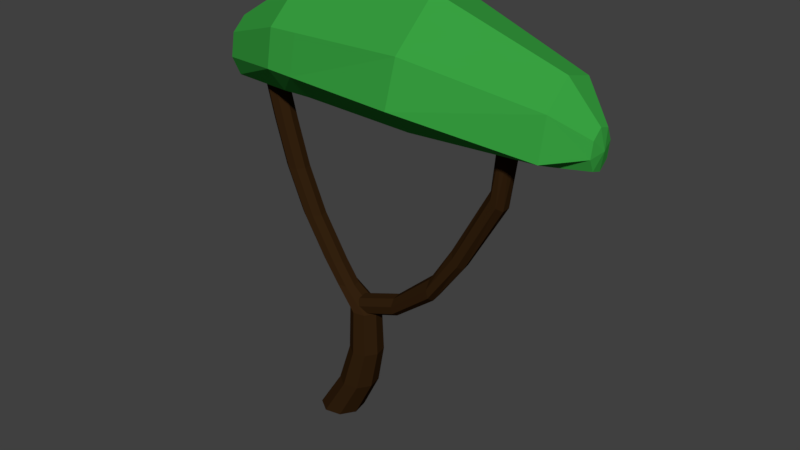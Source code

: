 # Source: Y_Tree.blend  (saved by Blender 2.78.0; exported with 4.5.12 LTS)
import bpy
from mathutils import Matrix  # noqa: F401  (used for matrix-valued properties, if any)

bpy.ops.wm.read_factory_settings(use_empty=True)
scene = bpy.context.scene
scene.name = 'Scene'

# ---- collections
col_collection_1 = bpy.data.collections.new('Collection 1'); scene.collection.children.link(col_collection_1)

# ---- materials (node trees are filled in below, after node groups)
mat_trunk = bpy.data.materials.new('Trunk')
mat_trunk.alpha_threshold = 0.0
mat_trunk.use_transparent_shadow = False
mat_trunk.diffuse_color = (0.0331, 0.01499, 0.004804, 1.0)
mat_trunk.roughness = 0.5
mat_leaves = bpy.data.materials.new('Leaves')
mat_leaves.alpha_threshold = 0.0
mat_leaves.use_transparent_shadow = False
mat_leaves.diffuse_color = (0.04004, 0.3588, 0.05303, 1.0)
mat_leaves.roughness = 0.5

# ---- material node trees

# ---- world
world_world = bpy.data.worlds.new('World'); scene.world = world_world
world_world.use_nodes = True; world_world.node_tree.nodes.clear()
_N = world_world.node_tree.nodes; _L = world_world.node_tree.links
n0 = _N.new('ShaderNodeOutputWorld'); n0.name = 'World Output'; n0.location = (300, 300)
n1 = _N.new('ShaderNodeBackground'); n1.name = 'Background'; n1.location = (10, 300)
n1.inputs[0].default_value = (0.05088, 0.05088, 0.05088, 1.0)
_L.new(n1.outputs[0], n0.inputs[0])
n0.is_active_output = True
world_world.color = (0.05088, 0.05088, 0.05088)
world_world.use_sun_shadow = False
world_world.sun_shadow_jitter_overblur = 0.0
world_world.cycles.sampling_method = 'MANUAL'

# ---- meshes
me_sphere_015 = bpy.data.meshes.new('Sphere.015')
me_sphere_015.from_pydata([(1.938, 2.964, -0.3501), (0.9326, 3.039, -0.5981), (-0.2562, 3.025, -0.511), (-0.9316, 2.946, -0.2066), (2.169, 2.785, -0.1226), (1.928, 2.674, -0.3008), (0.9157, 2.747, -0.511), (-0.2767, 2.637, -0.4372), (-0.9369, 2.756, -0.1791), (2.167, 2.719, -0.04882), (1.923, 2.684, -0.09063), (0.9061, 2.756, -0.1399), (-0.2603, 2.664, -0.1226), (-0.9399, 2.649, -0.06207), (2.168, 2.747, 0.03824), (1.925, 2.752, 0.1573), (0.9156, 2.759, 0.2978), (-0.282, 2.759, 0.2484), (2.202, 2.873, -0.02619), (2.174, 2.962, 0.07024), (-0.9389, 2.687, 0.07597), (2.171, 2.843, 0.08756), (1.933, 2.813, 0.2978), (1.943, 3.128, 0.2484), (0.9408, 3.329, 0.4586), (-0.2493, 3.27, 0.3848), (-0.929, 3.037, 0.1267), (2.176, 3.03, -0.003567), (1.948, 3.321, 0.03824), (0.9504, 3.67, 0.08756), (-0.2411, 3.559, 0.07024), (0.9238, 2.981, 0.5457), (-0.2576, 2.975, 0.4274), (-0.9344, 2.848, 0.1542), (-0.926, 3.145, 0.009681), (2.176, 3.006, -0.09063), (1.946, 3.253, -0.2097), (0.947, 3.55, -0.3501), (-0.244, 3.457, -0.3008), (-0.927, 3.107, -0.1284), (-1.05, 2.897, -0.02619), (2.173, 2.905, -0.1399), (-0.02478, 2.662, -0.4525), (0.002772, 3.476, -0.311), (-0.03322, 2.682, -0.1262), (-0.02411, 2.768, 0.2587), (-0.009869, 3.028, -0.5291), (-0.002708, 3.282, 0.4001), (-0.0128, 2.976, 0.4519), (0.005736, 3.582, 0.07383), (0.09369, -6.706e-07, 0.1682), (0.1695, -8.903e-07, 0.05465), (0.1429, -8.419e-07, -0.07925), (0.0294, -8.941e-07, -0.1551), (-0.1045, -3.055e-07, -0.1285), (-0.1803, -9.127e-08, -0.01495), (-0.1537, -2.086e-07, 0.1189), (-0.0402, -2.235e-08, 0.1948), (0.4055, 0.6638, 0.04657), (0.3473, 0.6638, 0.1337), (0.3851, 0.6638, -0.05625), (0.2979, 0.6638, -0.1145), (0.1951, 0.6638, -0.09404), (0.1369, 0.6638, -0.006873), (0.1573, 0.6638, 0.09595), (0.2445, 0.6638, 0.1542), (0.3938, 1.029, 0.04423), (0.3406, 1.029, 0.1238), (0.3751, 1.029, -0.04959), (0.2956, 1.029, -0.1027), (0.2018, 1.029, -0.08407), (0.1486, 1.029, -0.004534), (0.1673, 1.029, 0.08929), (0.2468, 1.029, 0.1424), (-0.1626, 1.704, 0.0373), (-0.2006, 1.704, 0.09421), (-0.176, 1.704, -0.02983), (-0.2329, 1.704, -0.06786), (-0.3, 1.704, -0.05451), (-0.338, 1.704, 0.002403), (-0.3247, 1.704, 0.06953), (-0.2678, 1.704, 0.1076), (-0.4268, 2.412, 0.03729), (-0.4648, 2.412, 0.09421), (-0.4402, 2.412, -0.02984), (-0.4971, 2.412, -0.06786), (-0.5642, 2.412, -0.05451), (-0.6022, 2.412, 0.002402), (-0.5889, 2.412, 0.06953), (-0.532, 2.412, 0.1076), (-0.5262, 2.788, 0.03729), (-0.5642, 2.788, 0.09421), (-0.5396, 2.788, -0.02984), (-0.5965, 2.788, -0.06786), (-0.6636, 2.788, -0.05451), (-0.7016, 2.788, 0.002402), (-0.6883, 2.788, 0.06953), (-0.6314, 2.788, 0.1076), (0.2532, 0.9682, 0.0373), (0.2519, 1.006, 0.09421), (0.2528, 0.9816, -0.02983), (0.2508, 1.038, -0.06786), (0.2486, 1.106, -0.05451), (0.2473, 1.144, 0.002403), (0.2478, 1.13, 0.06953), (0.2497, 1.073, 0.1076), (0.9485, 1.361, 0.04085), (0.9469, 1.407, 0.1093), (0.9479, 1.377, -0.03995), (0.9456, 1.446, -0.08571), (0.9429, 1.526, -0.06964), (0.9414, 1.572, -0.001149), (0.9419, 1.556, 0.07964), (0.9442, 1.488, 0.1254), (1.21, 1.713, 0.03729), (1.191, 1.746, 0.09421), (1.204, 1.724, -0.02984), (1.175, 1.774, -0.06786), (1.141, 1.832, -0.05451), (1.122, 1.864, 0.002402), (1.129, 1.853, 0.06953), (1.157, 1.804, 0.1076), (1.531, 2.273, 0.04859), (1.503, 2.307, 0.1), (1.531, 2.278, -0.01966), (1.501, 2.32, -0.06476), (1.46, 2.374, -0.06031), (1.431, 2.409, -0.008895), (1.432, 2.404, 0.05935), (1.461, 2.362, 0.1045), (1.613, 2.781, 0.02368), (1.592, 2.8, 0.08571), (1.594, 2.794, -0.0406), (1.546, 2.834, -0.06947), (1.497, 2.875, -0.04602), (1.476, 2.895, 0.01602), (1.495, 2.881, 0.0803), (1.543, 2.842, 0.1092), (-0.4802, 2.058, 0.06953), (-0.4232, 2.058, 0.1076), (-0.4555, 2.058, -0.05451), (-0.4935, 2.058, 0.002402), (-0.3314, 2.058, -0.02983), (-0.3884, 2.058, -0.06786), (-0.3561, 2.058, 0.09421), (-0.3181, 2.058, 0.0373), (0.03355, 1.366, -0.02983), (-0.02336, 1.366, -0.06786), (0.008879, 1.366, 0.09421), (0.0469, 1.366, 0.0373), (-0.05825, 1.366, 0.1076), (-0.1285, 1.366, 0.002403), (-0.1152, 1.366, 0.06953), (-0.09049, 1.366, -0.05451), (0.09739, 1.198, -0.06786), (0.1677, 1.198, 0.0373), (0.005586, 1.198, 0.06953), (0.03026, 1.198, -0.05451), (0.1543, 1.198, -0.02983), (0.1296, 1.198, 0.09421), (0.0625, 1.198, 0.1076), (-0.007767, 1.198, 0.002403), (0.5951, 1.256, 0.06953), (0.597, 1.199, 0.1076), (0.5959, 1.231, -0.05451), (0.5946, 1.269, 0.002402), (0.6001, 1.107, -0.02983), (0.5982, 1.164, -0.06786), (0.5993, 1.132, 0.09421), (0.6005, 1.094, 0.0373), (0.09677, 0.3319, -0.1113), (0.02973, 0.3319, -0.01091), (0.3155, 0.3319, -0.06775), (0.2151, 0.3319, -0.1348), (0.272, 0.3319, 0.151), (0.339, 0.3319, 0.05061), (0.1536, 0.3319, 0.1745), (0.05327, 0.3319, 0.1074)], [], [(16, 15, 22, 31), (26, 40, 33), (33, 32, 25, 26), (20, 17, 32, 33), (23, 22, 21, 19), (26, 25, 30, 34), (46, 1, 6, 42), (0, 41, 4, 5), (31, 22, 23, 24), (49, 29, 37, 43), (48, 31, 24, 47), (37, 36, 0, 1), (40, 39, 3), (4, 41, 18), (23, 19, 27, 28), (27, 19, 18), (40, 3, 8), (3, 2, 7, 8), (47, 24, 29, 49), (5, 4, 9, 10), (24, 23, 28, 29), (1, 0, 5, 6), (42, 6, 11, 44), (9, 4, 18), (28, 27, 35, 36), (34, 30, 38, 39), (10, 9, 14, 15), (40, 8, 13), (13, 12, 17, 20), (40, 26, 34), (35, 27, 18), (14, 9, 18), (43, 37, 1, 46), (8, 7, 12, 13), (6, 5, 10, 11), (11, 10, 15, 16), (29, 28, 36, 37), (40, 13, 20), (44, 11, 16, 45), (36, 35, 41, 0), (40, 20, 33), (39, 38, 2, 3), (40, 34, 39), (21, 14, 18), (19, 21, 18), (15, 14, 21, 22), (41, 35, 18), (45, 16, 31, 48), (17, 45, 48, 32), (12, 44, 45, 17), (38, 43, 46, 2), (7, 42, 44, 12), (25, 47, 49, 30), (32, 48, 47, 25), (30, 49, 43, 38), (2, 46, 42, 7), (50, 57, 56, 55, 54, 53, 52, 51), (59, 67, 73, 65), (171, 63, 62, 170), (173, 61, 60, 172), (175, 58, 59, 174), (174, 59, 65, 176), (177, 64, 63, 171), (170, 62, 61, 173), (172, 60, 58, 175), (176, 65, 64, 177), (147, 77, 76, 146), (64, 72, 71, 63), (62, 70, 69, 61), (60, 68, 66, 58), (65, 73, 72, 64), (63, 71, 70, 62), (61, 69, 68, 60), (58, 66, 67, 59), (139, 89, 88, 138), (149, 74, 75, 148), (148, 75, 81, 150), (152, 80, 79, 151), (153, 78, 77, 147), (146, 76, 74, 149), (150, 81, 80, 152), (151, 79, 78, 153), (86, 94, 93, 85), (141, 87, 86, 140), (143, 85, 84, 142), (145, 82, 83, 144), (144, 83, 89, 139), (138, 88, 87, 141), (140, 86, 85, 143), (142, 84, 82, 145), (91, 90, 92, 93, 94, 95, 96, 97), (84, 92, 90, 82), (89, 97, 96, 88), (87, 95, 94, 86), (85, 93, 92, 84), (82, 90, 91, 83), (83, 91, 97, 89), (88, 96, 95, 87), (163, 162, 112, 113), (165, 164, 110, 111), (167, 166, 108, 109), (169, 168, 107, 106), (168, 163, 113, 107), (162, 165, 111, 112), (164, 167, 109, 110), (166, 169, 106, 108), (107, 113, 121, 115), (112, 111, 119, 120), (110, 109, 117, 118), (108, 106, 114, 116), (113, 112, 120, 121), (111, 110, 118, 119), (109, 108, 116, 117), (106, 107, 115, 114), (117, 116, 124, 125), (114, 115, 123, 122), (115, 121, 129, 123), (120, 119, 127, 128), (118, 117, 125, 126), (116, 114, 122, 124), (121, 120, 128, 129), (119, 118, 126, 127), (129, 128, 136, 137), (127, 126, 134, 135), (125, 124, 132, 133), (122, 123, 131, 130), (123, 129, 137, 131), (128, 127, 135, 136), (126, 125, 133, 134), (124, 122, 130, 132), (76, 142, 145, 74), (78, 140, 143, 77), (80, 138, 141, 79), (75, 144, 139, 81), (74, 145, 144, 75), (77, 143, 142, 76), (79, 141, 140, 78), (81, 139, 138, 80), (161, 151, 153, 157), (160, 150, 152, 156), (158, 146, 149, 155), (157, 153, 147, 154), (156, 152, 151, 161), (159, 148, 150, 160), (155, 149, 148, 159), (154, 147, 146, 158), (69, 154, 158, 68), (66, 155, 159, 67), (67, 159, 160, 73), (72, 156, 161, 71), (70, 157, 154, 69), (68, 158, 155, 66), (73, 160, 156, 72), (71, 161, 157, 70), (100, 98, 169, 166), (102, 101, 167, 164), (104, 103, 165, 162), (99, 105, 163, 168), (98, 99, 168, 169), (101, 100, 166, 167), (103, 102, 164, 165), (105, 104, 162, 163), (57, 176, 177, 56), (52, 172, 175, 51), (54, 170, 173, 53), (56, 177, 171, 55), (50, 174, 176, 57), (51, 175, 174, 50), (53, 173, 172, 52), (55, 171, 170, 54)])
me_sphere_015.polygons.foreach_set('material_index', [1, 1, 1, 1, 1, 1, 1, 1, 1, 1, 1, 1, 1, 1, 1, 1, 1, 1, 1, 1, 1, 1, 1, 1, 1, 1, 1, 1, 1, 1, 1, 1, 1, 1, 1, 1, 1, 1, 1, 1, 1, 1, 1, 1, 1, 1, 1, 1, 1, 1, 1, 1, 1, 1, 1, 1, 0, 0, 0, 0, 0, 0, 0, 0, 0, 0, 0, 0, 0, 0, 0, 0, 0, 0, 0, 0, 0, 0, 0, 0, 0, 0, 0, 0, 0, 0, 0, 0, 0, 0, 0, 0, 0, 0, 0, 0, 0, 0, 0, 0, 0, 0, 0, 0, 0, 0, 0, 0, 0, 0, 0, 0, 0, 0, 0, 0, 0, 0, 0, 0, 0, 0, 0, 0, 0, 0, 0, 0, 0, 0, 0, 0, 0, 0, 0, 0, 0, 0, 0, 0, 0, 0, 0, 0, 0, 0, 0, 0, 0, 0, 0, 0, 0, 0, 0, 0, 0, 0, 0, 0, 0, 0, 0, 0, 0, 0, 0, 0, 0, 0])
_uv = me_sphere_015.uv_layers.new(name='UVMap')
_uv.uv.foreach_set('vector', [0.1863, 0.1849, 0.1305, 0.03204, 0.1635, 0.02363, 0.2461, 0.1727, 0.4403, 0.5264, 0.4841, 0.5535, 0.4403, 0.5738, 0.4403, 0.5738, 0.3142, 0.5701, 0.3143, 0.4966, 0.4403, 0.5264, 0.4584, 0.6114, 0.3539, 0.6181, 0.3142, 0.5701, 0.4403, 0.5738, 0.448, 0.7229, 0.3848, 0.7229, 0.4039, 0.6648, 0.4279, 0.6651, 0.4403, 0.5264, 0.3143, 0.4966, 0.3631, 0.4177, 0.4584, 0.4971, 0.4261, 0.386, 0.4354, 0.2647, 0.4963, 0.24, 0.5046, 0.3587, 0.4442, 0.08631, 0.4457, 0.02146, 0.4719, 0.01339, 0.5071, 0.06596, 0.7098, 0.1965, 0.7098, 0.3708, 0.6424, 0.3564, 0.6303, 0.1827, 0.5189, 0.4904, 0.5572, 0.4077, 0.656, 0.4317, 0.6057, 0.5115, 0.6891, 0.05478, 0.7098, 0.1965, 0.6303, 0.1827, 0.6231, 0.04109, 0.3025, 0.2546, 0.3689, 0.08059, 0.4442, 0.08631, 0.4354, 0.2647, 0.5197, 0.7081, 0.5383, 0.6543, 0.5618, 0.6888, 0.4719, 0.01339, 0.4457, 0.02146, 0.4456, 0.0, 0.6424, 0.3564, 0.6473, 0.4077, 0.6228, 0.4067, 0.5726, 0.3537, 0.4402, 0.6517, 0.4279, 0.6651, 0.41, 0.6398, 0.5197, 0.7081, 0.5618, 0.6888, 0.564, 0.7299, 0.5618, 0.6888, 0.6559, 0.625, 0.656, 0.7096, 0.564, 0.7299, 0.6231, 0.04109, 0.6303, 0.1827, 0.5071, 0.1779, 0.5147, 0.03687, 0.024, 0.05644, 0.06092, 0.009521, 0.07707, 0.00466, 0.07263, 0.04548, 0.6303, 0.1827, 0.6424, 0.3564, 0.5726, 0.3537, 0.5071, 0.1779, 0.4354, 0.2647, 0.4442, 0.08631, 0.5071, 0.06596, 0.4963, 0.24, 0.03405, 0.3761, 0.0, 0.2308, 0.08573, 0.2113, 0.1096, 0.3591, 0.3759, 0.6317, 0.3878, 0.6181, 0.41, 0.6398, 0.337, 0.04952, 0.4081, 0.008539, 0.4193, 0.01945, 0.3689, 0.08059, 0.5071, 0.6468, 0.5088, 0.5121, 0.5926, 0.5324, 0.5383, 0.6543, 0.07263, 0.04548, 0.07707, 0.00466, 0.09746, 0.0, 0.1305, 0.03204, 0.5197, 0.7081, 0.564, 0.7299, 0.5435, 0.7536, 0.1449, 0.4994, 0.1154, 0.3948, 0.2026, 0.3785, 0.1771, 0.492, 0.4841, 0.5535, 0.4403, 0.5264, 0.4584, 0.4971, 0.4193, 0.01945, 0.4081, 0.008539, 0.4456, 0.0, 0.3834, 0.6511, 0.3759, 0.6317, 0.41, 0.6398, 0.3091, 0.3772, 0.3025, 0.2546, 0.4354, 0.2647, 0.4261, 0.386, 0.1193, 0.5072, 0.04307, 0.415, 0.1154, 0.3948, 0.1449, 0.4994, 0.0, 0.2308, 0.024, 0.05644, 0.07263, 0.04548, 0.08573, 0.2113, 0.08573, 0.2113, 0.07263, 0.04548, 0.1305, 0.03204, 0.1863, 0.1849, 0.2461, 0.1998, 0.337, 0.04952, 0.3689, 0.08059, 0.3025, 0.2546, 0.4841, 0.5535, 0.4841, 0.6173, 0.4584, 0.6114, 0.1096, 0.3591, 0.08573, 0.2113, 0.1863, 0.1849, 0.1991, 0.337, 0.3689, 0.08059, 0.4193, 0.01945, 0.4457, 0.02146, 0.4442, 0.08631, 0.4841, 0.5535, 0.4584, 0.6114, 0.4403, 0.5738, 0.5383, 0.6543, 0.5926, 0.5324, 0.6559, 0.625, 0.5618, 0.6888, 0.5197, 0.7081, 0.5071, 0.6468, 0.5383, 0.6543, 0.4039, 0.6648, 0.3834, 0.6511, 0.41, 0.6398, 0.4279, 0.6651, 0.4039, 0.6648, 0.41, 0.6398, 0.369, 0.6914, 0.3834, 0.6511, 0.4039, 0.6648, 0.3848, 0.7229, 0.4457, 0.02146, 0.4193, 0.01945, 0.4456, 0.0, 0.1991, 0.337, 0.1863, 0.1849, 0.2461, 0.1727, 0.2461, 0.3272, 0.2026, 0.3785, 0.1991, 0.337, 0.2461, 0.3272, 0.2461, 0.3676, 0.1154, 0.3948, 0.1096, 0.3591, 0.1991, 0.337, 0.2026, 0.3785, 0.3109, 0.4092, 0.3091, 0.3772, 0.4261, 0.386, 0.4236, 0.4177, 0.04307, 0.415, 0.03405, 0.3761, 0.1096, 0.3591, 0.1154, 0.3948, 0.6212, 0.00407, 0.6231, 0.04109, 0.5147, 0.03687, 0.5167, 0.0, 0.6837, 0.01774, 0.6891, 0.05478, 0.6231, 0.04109, 0.6212, 0.00407, 0.5088, 0.5121, 0.5189, 0.4904, 0.6057, 0.5115, 0.5926, 0.5324, 0.4236, 0.4177, 0.4261, 0.386, 0.5046, 0.3587, 0.5071, 0.3905, 0.4845, 0.698, 0.4631, 0.6997, 0.448, 0.6775, 0.448, 0.6444, 0.4631, 0.6198, 0.4845, 0.6181, 0.4997, 0.6403, 0.4997, 0.6734, 0.8461, 0.5198, 0.8361, 0.4451, 0.8506, 0.4411, 0.862, 0.5154, 0.2747, 0.5029, 0.2679, 0.5816, 0.2461, 0.581, 0.2496, 0.5022, 0.7744, 0.07422, 0.7536, 0.1496, 0.7338, 0.1466, 0.7516, 0.0707, 0.3372, 0.7667, 0.3402, 0.6931, 0.3619, 0.6945, 0.3622, 0.7683, 0.867, 0.5831, 0.8461, 0.5198, 0.862, 0.5154, 0.8853, 0.578, 0.9699, 0.633, 0.9511, 0.5546, 0.9717, 0.5508, 0.9936, 0.6288, 0.786, 0.08068, 0.7637, 0.1552, 0.7536, 0.1496, 0.7744, 0.07422, 0.3142, 0.7722, 0.3202, 0.6979, 0.3402, 0.6931, 0.3372, 0.7667, 0.9471, 0.6384, 0.9312, 0.5592, 0.9511, 0.5546, 0.9699, 0.633, 0.7724, 0.3342, 0.7919, 0.4251, 0.7789, 0.4231, 0.7595, 0.3322, 0.9511, 0.5546, 0.9407, 0.4648, 0.9594, 0.4615, 0.9717, 0.5508, 0.7637, 0.1552, 0.7534, 0.2421, 0.7443, 0.237, 0.7536, 0.1496, 0.7338, 0.1466, 0.7262, 0.2342, 0.7098, 0.2354, 0.7159, 0.1479, 0.9312, 0.5592, 0.9225, 0.4691, 0.9407, 0.4648, 0.9511, 0.5546, 0.2679, 0.5816, 0.2665, 0.6622, 0.2466, 0.6617, 0.2461, 0.581, 0.7536, 0.1496, 0.7443, 0.237, 0.7262, 0.2342, 0.7338, 0.1466, 0.3402, 0.6931, 0.3492, 0.6181, 0.369, 0.6194, 0.3619, 0.6945, 0.972, 0.1922, 0.9736, 0.1014, 0.9866, 0.09835, 0.985, 0.1892, 0.8585, 0.3457, 0.8778, 0.2637, 0.8883, 0.2687, 0.8691, 0.3507, 0.8691, 0.3507, 0.8883, 0.2687, 0.8987, 0.2658, 0.8795, 0.3478, 0.9652, 0.3717, 0.9783, 0.2815, 0.9917, 0.2791, 0.9786, 0.3693, 0.779, 0.3378, 0.7984, 0.4288, 0.7919, 0.4251, 0.7724, 0.3342, 0.7595, 0.3322, 0.7789, 0.4231, 0.7672, 0.4239, 0.7478, 0.333, 0.9522, 0.3747, 0.9653, 0.2846, 0.9783, 0.2815, 0.9652, 0.3717, 0.2838, 0.7209, 0.2955, 0.7831, 0.2813, 0.7827, 0.2696, 0.7205, 0.8168, 0.6107, 0.8214, 0.7053, 0.8148, 0.7017, 0.8103, 0.6071, 0.3039, 0.8519, 0.3094, 0.9233, 0.2951, 0.9229, 0.2896, 0.8515, 0.804, 0.5172, 0.8103, 0.6071, 0.7973, 0.6051, 0.7911, 0.5152, 0.4987, 0.4177, 0.4981, 0.4853, 0.4841, 0.4877, 0.4847, 0.4201, 0.8997, 0.1871, 0.9048, 0.1089, 0.9152, 0.106, 0.9101, 0.1842, 0.985, 0.1892, 0.9866, 0.09835, 1.0, 0.09593, 0.9984, 0.1867, 0.8106, 0.5209, 0.8168, 0.6107, 0.8103, 0.6071, 0.804, 0.5172, 0.7911, 0.5152, 0.7973, 0.6051, 0.7856, 0.6059, 0.7794, 0.5161, 0.9081, 0.02683, 0.8975, 0.02187, 0.8929, 0.01196, 0.897, 0.002901, 0.9074, 0.0, 0.918, 0.004958, 0.9225, 0.01487, 0.9184, 0.02393, 0.7973, 0.6051, 0.8019, 0.6997, 0.7902, 0.7005, 0.7856, 0.6059, 0.9736, 0.1014, 0.9736, 0.005457, 0.9865, 0.002418, 0.9866, 0.09835, 0.3094, 0.9233, 0.3142, 1.0, 0.3, 0.9996, 0.2951, 0.9229, 0.8103, 0.6071, 0.8148, 0.7017, 0.8019, 0.6997, 0.7973, 0.6051, 0.4981, 0.4853, 0.4987, 0.558, 0.4847, 0.5604, 0.4841, 0.4877, 0.9048, 0.1089, 0.9081, 0.02683, 0.9184, 0.02393, 0.9152, 0.106, 0.9866, 0.09835, 0.9865, 0.002418, 1.0, 0.0, 1.0, 0.09593, 0.02729, 0.5577, 0.03756, 0.5665, 0.01866, 0.6403, 0.006292, 0.6298, 0.2222, 0.9092, 0.209, 0.9182, 0.1951, 0.8316, 0.211, 0.8207, 0.1946, 0.9164, 0.184, 0.9284, 0.1638, 0.8605, 0.1765, 0.846, 0.6805, 0.4575, 0.694, 0.4659, 0.689, 0.5482, 0.6727, 0.538, 0.02206, 0.5419, 0.02729, 0.5577, 0.006292, 0.6298, 0.0, 0.6107, 0.2357, 0.9104, 0.2222, 0.9092, 0.211, 0.8207, 0.2272, 0.8222, 0.1013, 0.8189, 0.09407, 0.8281, 0.07233, 0.7647, 0.08097, 0.7536, 0.6666, 0.4599, 0.6805, 0.4575, 0.6727, 0.538, 0.656, 0.541, 0.689, 0.5482, 0.6953, 0.5656, 0.6914, 0.6476, 0.6848, 0.6372, 0.2272, 0.8222, 0.211, 0.8207, 0.2107, 0.7468, 0.2239, 0.7472, 0.08097, 0.7536, 0.07233, 0.7647, 0.07243, 0.7034, 0.08332, 0.6969, 0.656, 0.541, 0.6727, 0.538, 0.6706, 0.6311, 0.6569, 0.6327, 0.006292, 0.6298, 0.01866, 0.6403, 0.02337, 0.7079, 0.01024, 0.7014, 0.211, 0.8207, 0.1951, 0.8316, 0.1966, 0.7534, 0.2107, 0.7468, 0.1765, 0.846, 0.1638, 0.8605, 0.1553, 0.7744, 0.1684, 0.7645, 0.6727, 0.538, 0.689, 0.5482, 0.6848, 0.6372, 0.6706, 0.6311, 0.1684, 0.7645, 0.1553, 0.7744, 0.1519, 0.6382, 0.1659, 0.6303, 0.6706, 0.6311, 0.6848, 0.6372, 0.6894, 0.7789, 0.6757, 0.773, 0.001636, 0.6882, 0.01024, 0.7014, 0.02367, 0.8291, 0.01334, 0.8177, 0.2239, 0.7472, 0.2107, 0.7468, 0.2082, 0.6115, 0.2222, 0.611, 0.08332, 0.6969, 0.07243, 0.7034, 0.08117, 0.599, 0.0929, 0.5919, 0.6569, 0.6327, 0.6706, 0.6311, 0.6757, 0.773, 0.6613, 0.7737, 0.01024, 0.7014, 0.02337, 0.7079, 0.03709, 0.8334, 0.02367, 0.8291, 0.2107, 0.7468, 0.1966, 0.7534, 0.1946, 0.6176, 0.2082, 0.6115, 0.02367, 0.8291, 0.03709, 0.8334, 0.07233, 0.9407, 0.05861, 0.9359, 0.2082, 0.6115, 0.1946, 0.6176, 0.2122, 0.5111, 0.227, 0.5072, 0.1659, 0.6303, 0.1519, 0.6382, 0.1816, 0.5149, 0.1946, 0.5072, 0.6757, 0.773, 0.6894, 0.7789, 0.6985, 0.8912, 0.6835, 0.8879, 0.6894, 0.7789, 0.6942, 0.788, 0.7074, 0.8971, 0.6985, 0.8912, 0.2222, 0.611, 0.2082, 0.6115, 0.227, 0.5072, 0.2388, 0.5072, 0.0929, 0.5919, 0.08117, 0.599, 0.1282, 0.5087, 0.1395, 0.5072, 0.1519, 0.6382, 0.1395, 0.6366, 0.1672, 0.5153, 0.1816, 0.5149, 0.7789, 0.4231, 0.7911, 0.5152, 0.7794, 0.5161, 0.7672, 0.4239, 0.7984, 0.4288, 0.8106, 0.5209, 0.804, 0.5172, 0.7919, 0.4251, 0.9783, 0.2815, 0.985, 0.1892, 0.9984, 0.1867, 0.9917, 0.2791, 0.8883, 0.2687, 0.8997, 0.1871, 0.9101, 0.1842, 0.8987, 0.2658, 0.8778, 0.2637, 0.8892, 0.1822, 0.8997, 0.1871, 0.8883, 0.2687, 0.7919, 0.4251, 0.804, 0.5172, 0.7911, 0.5152, 0.7789, 0.4231, 0.2955, 0.7831, 0.3039, 0.8519, 0.2896, 0.8515, 0.2813, 0.7827, 0.9653, 0.2846, 0.972, 0.1922, 0.985, 0.1892, 0.9783, 0.2815, 0.277, 0.6907, 0.2838, 0.7209, 0.2696, 0.7205, 0.2627, 0.6903, 0.9439, 0.4203, 0.9522, 0.3747, 0.9652, 0.3717, 0.9569, 0.4173, 0.7478, 0.2859, 0.7595, 0.3322, 0.7478, 0.333, 0.7361, 0.2868, 0.7673, 0.2916, 0.779, 0.3378, 0.7724, 0.3342, 0.7607, 0.2879, 0.9569, 0.4173, 0.9652, 0.3717, 0.9786, 0.3693, 0.9703, 0.4149, 0.8573, 0.3928, 0.8691, 0.3507, 0.8795, 0.3478, 0.8677, 0.3899, 0.8468, 0.3878, 0.8585, 0.3457, 0.8691, 0.3507, 0.8573, 0.3928, 0.7607, 0.2879, 0.7724, 0.3342, 0.7595, 0.3322, 0.7478, 0.2859, 0.7443, 0.237, 0.7607, 0.2879, 0.7478, 0.2859, 0.7262, 0.2342, 0.8214, 0.4382, 0.8468, 0.3878, 0.8573, 0.3928, 0.8361, 0.4451, 0.8361, 0.4451, 0.8573, 0.3928, 0.8677, 0.3899, 0.8506, 0.4411, 0.9407, 0.4648, 0.9569, 0.4173, 0.9703, 0.4149, 0.9594, 0.4615, 0.7534, 0.2421, 0.7673, 0.2916, 0.7607, 0.2879, 0.7443, 0.237, 0.7262, 0.2342, 0.7478, 0.2859, 0.7361, 0.2868, 0.7098, 0.2354, 0.9225, 0.4691, 0.9439, 0.4203, 0.9569, 0.4173, 0.9407, 0.4648, 0.2665, 0.6622, 0.277, 0.6907, 0.2627, 0.6903, 0.2466, 0.6617, 0.68, 0.4101, 0.6939, 0.4077, 0.6805, 0.4575, 0.6666, 0.4599, 0.1395, 0.8526, 0.1323, 0.8618, 0.09407, 0.8281, 0.1013, 0.8189, 0.4997, 0.6143, 0.4841, 0.6165, 0.4841, 0.5626, 0.4997, 0.5604, 0.05682, 0.5072, 0.06205, 0.523, 0.02729, 0.5577, 0.02206, 0.5419, 0.6939, 0.4077, 0.7074, 0.4161, 0.694, 0.4659, 0.6805, 0.4575, 0.1323, 0.8618, 0.1257, 0.8778, 0.08743, 0.844, 0.09407, 0.8281, 0.2388, 0.9611, 0.2256, 0.9701, 0.209, 0.9182, 0.2222, 0.9092, 0.06205, 0.523, 0.07233, 0.5318, 0.03756, 0.5665, 0.02729, 0.5577, 0.9741, 0.7141, 0.9471, 0.6384, 0.9699, 0.633, 1.0, 0.7081, 0.3148, 0.854, 0.3142, 0.7722, 0.3372, 0.7667, 0.3408, 0.8478, 0.8214, 0.01129, 0.786, 0.08068, 0.7744, 0.07422, 0.8083, 0.003979, 0.3142, 0.4258, 0.2981, 0.5094, 0.2747, 0.5029, 0.2878, 0.4185, 0.9018, 0.6393, 0.867, 0.5831, 0.8853, 0.578, 0.9225, 0.6335, 0.3408, 0.8478, 0.3372, 0.7667, 0.3622, 0.7683, 0.369, 0.8496, 0.8083, 0.003979, 0.7744, 0.07422, 0.7516, 0.0707, 0.7825, 0.0, 0.2878, 0.4185, 0.2747, 0.5029, 0.2496, 0.5022, 0.2593, 0.4177])
me_sphere_015.materials.append(mat_trunk)
me_sphere_015.materials.append(mat_leaves)
me_sphere_015.use_remesh_preserve_volume = False
me_sphere_015.use_remesh_preserve_attributes = False
me_sphere_015.use_mirror_vertex_groups = False
me_sphere_015.update()

# ---- objects
ob_y_tree = bpy.data.objects.new('Y Tree', me_sphere_015)

# ---- transforms, parenting, visibility, modifiers, constraints
ob_y_tree.location = (0.0, 0.0, 0.0)
ob_y_tree.rotation_euler = (1.571, -0.0, 0.0)
ob_y_tree.lineart.crease_threshold = 0.0

# ---- collection membership
col_collection_1.objects.link(ob_y_tree)

# ---- scene / render settings (as saved in the file)
scene.frame_start = 1; scene.frame_end = 250; scene.frame_set(1)
scene.render.engine = 'BLENDER_EEVEE_NEXT'
scene.render.resolution_percentage = 50
scene.render.dither_intensity = 0.0
scene.cycles.use_denoising = False
scene.cycles.samples = 128
scene.cycles.sampling_pattern = 'TABULATED_SOBOL'
scene.cycles.light_sampling_threshold = 0.0
scene.cycles.use_adaptive_sampling = False
scene.cycles.use_light_tree = False
scene.cycles.blur_glossy = 0.0
scene.cycles.sample_clamp_indirect = 0.0
scene.view_settings.view_transform = 'Standard'
bpy.context.view_layer.update()

# ---- added for rendering (the .blend has no active camera and no usable light): camera, sun
cam_auto = bpy.data.cameras.new('AutoCamera')
cam_auto.lens = 50.0
cam_auto.sensor_width = 36.0
cam_auto.clip_end = 1000.0
ob_auto_camera = bpy.data.objects.new('AutoCamera', cam_auto)
scene.collection.objects.link(ob_auto_camera)
ob_auto_camera.location = (5.23459, -5.56398, 5.56155)
ob_auto_camera.rotation_euler = (1.09748, -7.21219e-08, 0.694738)
scene.camera = ob_auto_camera
light_auto_sun = bpy.data.lights.new('AutoSun', 'SUN')
light_auto_sun.energy = 3.0
light_auto_sun.angle = 0.0523599
ob_auto_sun = bpy.data.objects.new('AutoSun', light_auto_sun)
scene.collection.objects.link(ob_auto_sun)
ob_auto_sun.rotation_euler = (0.872665, 0.174533, 0.523599)
bpy.context.view_layer.update()
